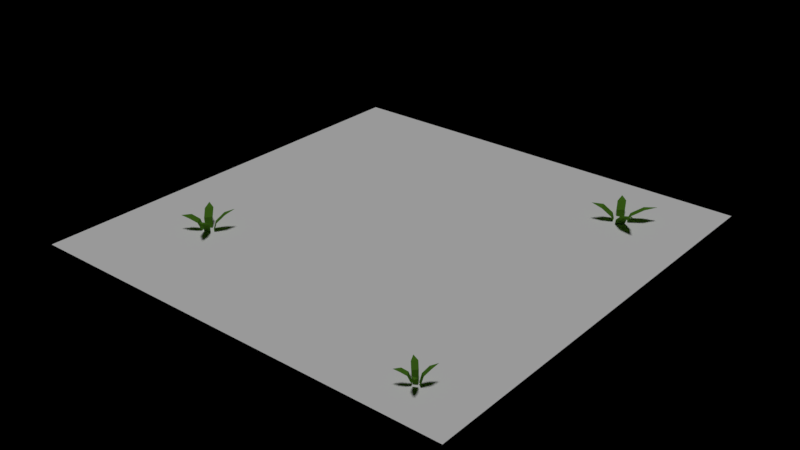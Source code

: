 # Source: tiles1.blend  (saved by Blender 2.78.0; exported with 4.5.12 LTS)
import bpy
from mathutils import Matrix  # noqa: F401  (used for matrix-valued properties, if any)

bpy.ops.wm.read_factory_settings(use_empty=True)
scene = bpy.context.scene
scene.name = 'Scene'

# ---- collections
col_collection_1 = bpy.data.collections.new('Collection 1'); scene.collection.children.link(col_collection_1)

# ---- materials (node trees are filled in below, after node groups)
mat_grass = bpy.data.materials.new('Grass')
mat_grass.alpha_threshold = 0.0
mat_grass.use_transparent_shadow = False
mat_grass.diffuse_color = (1.0, 1.0, 1.0, 1.0)
mat_grass.roughness = 0.5
mat_tinyrock = bpy.data.materials.new('TinyRock')
mat_tinyrock.alpha_threshold = 0.0
mat_tinyrock.use_transparent_shadow = False
mat_tinyrock.diffuse_color = (1.0, 1.0, 1.0, 1.0)
mat_tinyrock.roughness = 0.5
mat_material_003 = bpy.data.materials.new('Material.003')
mat_material_003.alpha_threshold = 0.0
mat_material_003.use_transparent_shadow = False
mat_material_003.diffuse_color = (0.08714, 0.06058, 0.01647, 1.0)
mat_material_003.roughness = 0.5
mat_material_003.specular_intensity = 0.1377
mat_material_002 = bpy.data.materials.new('Material.002')
mat_material_002.alpha_threshold = 0.0
mat_material_002.use_transparent_shadow = False
mat_material_002.diffuse_color = (0.106, 0.281, 0.02352, 1.0)
mat_material_002.roughness = 0.5

# ---- material node trees

# ---- lights
light_sun = bpy.data.lights.new('Sun', 'SUN')
light_sun.transmission_factor = 0.0
light_sun.angle = 0.1993
light_sun.energy = 1.0
light_sun.shadow_buffer_clip_start = 0.5
light_sun.shadow_soft_size = 0.1
light_sun.shadow_cascade_max_distance = 1000.0

# ---- meshes
me_plane_007 = bpy.data.meshes.new('Plane.007')
me_plane_007.from_pydata([(-1.0, -0.5, 3.62e-06), (1.0, -0.5, 3.62e-06), (-1.0, 0.5, -3.62e-06), (1.0, 0.5, -3.62e-06), (-0.809, 0.2791, 0.01879), (-0.7903, 0.2791, -0.007916), (-0.7404, 0.2791, -0.01147), (-0.6842, 0.2791, -0.0008083), (-0.6717, 0.2791, 0.01341), (-0.7029, 0.2791, 0.03828), (-0.7404, 0.2791, 0.05605), (-0.7658, 0.2728, 0.03846), (-0.7906, 0.2386, 0.01861), (-0.7768, 0.2386, -0.00116), (-0.7398, 0.2386, -0.003791), (-0.6982, 0.2386, 0.004102), (-0.689, 0.2386, 0.01463), (-0.7121, 0.2386, 0.03304), (-0.7398, 0.2386, 0.0462), (-0.7586, 0.234, 0.03318), (-0.7519, 0.2208, 0.0113), (-0.7472, 0.2261, 0.002584), (-0.7313, 0.2268, -0.0005172), (-0.7126, 0.2247, 0.0003552), (-0.7079, 0.2218, 0.004073), (-0.7167, 0.2169, 0.01275), (-0.7278, 0.2133, 0.01957), (-0.737, 0.2149, 0.01489), (-0.7853, 0.2944, 0.006928), (-0.7721, 0.2944, -0.01181), (-0.7371, 0.2944, -0.01431), (-0.6977, 0.2944, -0.006827), (-0.6889, 0.2944, 0.003148), (-0.7108, 0.2944, 0.0206), (-0.7371, 0.2944, 0.03307), (-0.7549, 0.29, 0.02073), (-0.7574, 0.3026, 0.002206), (-0.7536, 0.3026, -0.003227), (-0.7434, 0.3026, -0.00395), (-0.732, 0.3026, -0.001781), (-0.7295, 0.3026, 0.001111), (-0.7358, 0.3026, 0.006171), (-0.7434, 0.3026, 0.009785), (-0.7486, 0.3014, 0.006208)], [], [(0, 1, 3, 2), (8, 9, 17, 16), (6, 7, 15, 14), (4, 5, 13, 12), (9, 10, 18, 17), (7, 8, 16, 15), (5, 6, 14, 13), (11, 4, 12, 19), (10, 11, 19, 18), (19, 12, 20, 27), (17, 18, 26, 25), (15, 16, 24, 23), (13, 14, 22, 21), (12, 13, 21, 20), (18, 19, 27, 26), (16, 17, 25, 24), (14, 15, 23, 22), (10, 9, 33, 34), (5, 4, 28, 29), (9, 8, 32, 33), (6, 5, 29, 30), (8, 7, 31, 32), (24, 25, 26, 27, 20, 21, 22, 23), (7, 6, 30, 31), (4, 11, 35, 28), (11, 10, 34, 35), (35, 34, 42, 43), (30, 29, 37, 38), (34, 33, 41, 42), (31, 30, 38, 39), (28, 35, 43, 36), (29, 28, 36, 37), (32, 31, 39, 40), (33, 32, 40, 41), (38, 37, 36, 43, 42, 41, 40, 39)])
me_plane_007.polygons.foreach_set('use_smooth', [0, 1, 1, 1, 1, 1, 1, 1, 1, 1, 1, 1, 1, 1, 1, 1, 1, 1, 1, 1, 1, 1, 1, 1, 1, 1, 1, 1, 1, 1, 1, 1, 1, 1, 1])
me_plane_007.polygons.foreach_set('material_index', [0, 1, 1, 1, 1, 1, 1, 1, 1, 1, 1, 1, 1, 1, 1, 1, 1, 1, 1, 1, 1, 1, 1, 1, 1, 1, 1, 1, 1, 1, 1, 1, 1, 1, 1])
_uv = me_plane_007.uv_layers.new(name='UVMap')
_uv.uv.foreach_set('vector', [0.0001414, 0.0001061, 2.0, 0.0001061, 2.0, 1.0, 0.0001414, 1.0, 0.5717, 0.2964, 0.4588, 0.3262, 0.4112, 0.242, 0.5218, 0.192, 0.2327, 0.8003, 0.4995, 0.8145, 0.4345, 0.9553, 0.2367, 0.9454, 0.1716, 0.4415, 0.0001074, 0.5905, 0.0001076, 0.2843, 0.1473, 0.3571, 0.4588, 0.3262, 0.3605, 0.3554, 0.3321, 0.2919, 0.4112, 0.242, 0.6918, 0.2936, 0.5717, 0.2964, 0.5218, 0.192, 0.5462, 0.1047, 0.0001074, 0.8078, 0.2327, 0.8003, 0.2367, 0.9454, 0.06426, 0.9504, 0.2834, 0.3933, 0.1716, 0.4415, 0.1473, 0.3571, 0.2534, 0.2929, 0.3605, 0.3554, 0.2834, 0.3933, 0.2534, 0.2929, 0.3321, 0.2919, 0.2534, 0.2929, 0.1473, 0.3571, 0.1981, 0.1706, 0.2832, 0.1462, 0.4112, 0.242, 0.3321, 0.2919, 0.3296, 0.1594, 0.3782, 0.1147, 0.5462, 0.1047, 0.5218, 0.192, 0.447, 0.0755, 0.437, 0.02467, 0.06426, 0.9504, 0.2367, 0.9454, 0.2759, 0.9903, 0.2006, 0.9999, 0.1473, 0.3571, 0.0001076, 0.2843, 0.1623, 0.08757, 0.1981, 0.1706, 0.3321, 0.2919, 0.2534, 0.2929, 0.2832, 0.1462, 0.3296, 0.1594, 0.5218, 0.192, 0.4112, 0.242, 0.3782, 0.1147, 0.447, 0.0755, 0.2367, 0.9454, 0.4345, 0.9553, 0.3624, 0.9999, 0.2759, 0.9903, 0.3605, 0.3554, 0.4588, 0.3262, 0.4974, 0.4079, 0.3914, 0.4201, 0.0001074, 0.5905, 0.1716, 0.4415, 0.1946, 0.5435, 0.2106, 0.7453, 0.4588, 0.3262, 0.5717, 0.2964, 0.6278, 0.3723, 0.4974, 0.4079, 0.2327, 0.8003, 0.0001074, 0.8078, 0.0842, 0.7508, 0.2474, 0.7455, 0.5717, 0.2964, 0.6918, 0.2936, 0.6753, 0.4498, 0.6278, 0.3723, 0.447, 0.0755, 0.3782, 0.1147, 0.3296, 0.1594, 0.2832, 0.1462, 0.1981, 0.1706, 0.1623, 0.08757, 0.2771, 0.0001074, 0.437, 0.02467, 0.4995, 0.8145, 0.2327, 0.8003, 0.2474, 0.7455, 0.4345, 0.7555, 0.1716, 0.4415, 0.2834, 0.3933, 0.3314, 0.4809, 0.1946, 0.5435, 0.2834, 0.3933, 0.3605, 0.3554, 0.3914, 0.4201, 0.3314, 0.4809, 0.3314, 0.4809, 0.3914, 0.4201, 0.4049, 0.5391, 0.3828, 0.5673, 0.5197, 0.7137, 0.2106, 0.7453, 0.3675, 0.642, 0.4345, 0.628, 0.3914, 0.4201, 0.4974, 0.4079, 0.4475, 0.5479, 0.4049, 0.5391, 0.6753, 0.4498, 0.5197, 0.7137, 0.4345, 0.628, 0.4944, 0.5828, 0.1946, 0.5435, 0.3314, 0.4809, 0.3828, 0.5673, 0.3371, 0.6032, 0.2106, 0.7453, 0.1946, 0.5435, 0.3371, 0.6032, 0.3675, 0.642, 0.6278, 0.3723, 0.6753, 0.4498, 0.4944, 0.5828, 0.4935, 0.5563, 0.4974, 0.4079, 0.6278, 0.3723, 0.4935, 0.5563, 0.4475, 0.5479, 0.4345, 0.628, 0.3675, 0.642, 0.3371, 0.6032, 0.3828, 0.5673, 0.4049, 0.5391, 0.4475, 0.5479, 0.4935, 0.5563, 0.4944, 0.5828])
me_plane_007.materials.append(mat_grass)
me_plane_007.materials.append(mat_tinyrock)
me_plane_007.use_remesh_preserve_volume = False
me_plane_007.use_remesh_preserve_attributes = False
me_plane_007.use_mirror_vertex_groups = False
me_plane_007.update()
me_plane_003 = bpy.data.meshes.new('Plane.003')
me_plane_003.from_pydata([(-0.25, -0.25, 2.765e-06), (0.25, -0.25, 2.689e-06), (-0.25, 0.25, -2.704e-06), (0.25, 0.25, -2.78e-06)], [], [(0, 1, 3, 2)])
_uv = me_plane_003.uv_layers.new(name='UVMap')
_uv.uv.foreach_set('vector', [0.0001, 9.998e-05, 0.9999, 9.998e-05, 0.9999, 0.9999, 9.998e-05, 0.9999])
me_plane_003.materials.append(mat_grass)
me_plane_003.use_remesh_preserve_volume = False
me_plane_003.use_remesh_preserve_attributes = False
me_plane_003.use_mirror_vertex_groups = False
me_plane_003.update()
me_plane_006 = bpy.data.meshes.new('Plane.006')
me_plane_006.from_pydata([(0.5, -0.5, 9.072e-06), (-0.5, 0.5, 1.832e-06), (0.5, 0.5, 1.832e-06), (-0.5, -0.5, 0.5), (-0.1749, -0.5, 0.4204), (-0.5, 3.6e-06, 5.452e-06), (7.228e-06, -0.5, 9.096e-06), (-0.5, -0.1749, 0.4204), (-0.4051, -0.1749, 0.3955), (-0.09084, -0.09415, -0.04018), (-0.192, -0.3556, 0.4146), (-0.4051, 1.8e-06, 2.726e-06), (-0.2578, 0.0001831, -0.03617), (-0.2846, -0.1945, 0.426), (-0.5, -0.1228, 6.341e-06), (-0.1131, -0.5, 9.072e-06), (0.5, -7.256e-06, 5.452e-06), (7.137e-06, 0.5, 1.832e-06), (-0.1131, -0.1228, 6.341e-06)], [], [(18, 16, 2, 17), (5, 7, 8, 11), (7, 3, 8), (9, 10, 6), (10, 4, 6), (11, 8, 13, 12), (12, 13, 10, 9), (13, 3, 10), (8, 3, 13), (4, 10, 3), (14, 18, 17, 1), (15, 0, 16, 18)])
me_plane_006.polygons.foreach_set('material_index', [0, 1, 1, 1, 1, 1, 1, 1, 1, 1, 0, 0])
_uv = me_plane_006.uv_layers.new(name='UVMap')
_uv.uv.foreach_set('vector', [0.3869, 0.3772, 0.9999, 0.5, 0.9999, 0.9999, 0.5, 0.9999, 0.0, 0.0, 0.0, 0.0, 0.0, 0.0, 0.0, 0.0, 0.0, 0.0, 0.0, 0.0, 0.0, 0.0, 0.0, 0.0, 0.0, 0.0, 0.0, 0.0, 0.0, 0.0, 0.0, 0.0, 0.0, 0.0, 0.0, 0.0, 0.0, 0.0, 0.0, 0.0, 0.0, 0.0, 0.0, 0.0, 0.0, 0.0, 0.0, 0.0, 0.0, 0.0, 0.0, 0.0, 0.0, 0.0, 0.0, 0.0, 0.0, 0.0, 0.0, 0.0, 0.0, 0.0, 0.0, 0.0, 0.0, 0.0, 0.0, 0.0, 0.0001, 0.3772, 0.3869, 0.3772, 0.5, 0.9999, 9.998e-05, 0.9999, 0.3869, 9.998e-05, 0.9999, 9.998e-05, 0.9999, 0.5, 0.3869, 0.3772])
me_plane_006.materials.append(mat_grass)
me_plane_006.materials.append(mat_material_003)
me_plane_006.use_remesh_preserve_volume = False
me_plane_006.use_remesh_preserve_attributes = False
me_plane_006.use_mirror_vertex_groups = False
me_plane_006.update()
me_plane_004 = bpy.data.meshes.new('Plane.004')
me_plane_004.from_pydata([(-0.5, -0.0954, 6.907e-07), (0.04824, -0.0954, 6.907e-07), (-0.5, 0.5, -3.62e-06), (0.04824, 0.5, -3.62e-06), (-0.2115, -0.5, 0.5), (0.5, 0.5, 0.5), (-0.5, -7.947e-09, -1.419e-11), (3.638e-06, 0.5, -9.072e-06), (-0.5, -0.5, 0.5), (0.1749, 0.5, 0.4204), (0.1447, 0.052, 0.3827), (0.5, 0.052, 0.5), (-0.2221, -0.2578, 0.4196), (-0.1025, -0.0819, 2.109e-06), (0.5, -0.1863, 0.5), (0.003082, -0.01587, 0.3898), (-0.072, -0.1579, 0.4224), (-0.01135, 0.052, -5.953e-07), (-0.3408, -0.08022, 0.01301), (0.04027, 0.08925, -5.363e-07), (0.5, 0.08925, 0.5), (0.1841, 0.09812, 0.3855), (0.02423, 0.3852, -3.849e-06), (0.5, 0.4009, 0.5), (0.1803, 0.3852, 0.4298), (0.04027, 0.347, -3.2e-06), (0.5, 0.3627, 0.5), (0.1963, 0.347, 0.4338), (-0.5, -0.1749, 0.4204), (-0.2216, -0.08106, 0.006506), (0.5, -0.5, 0.5)], [], [(0, 1, 3, 2), (17, 10, 21, 19), (6, 28, 12, 18), (8, 4, 12), (10, 11, 20, 21), (13, 15, 10, 17), (15, 14, 11, 10), (18, 12, 16, 29), (12, 4, 30, 16), (22, 24, 9, 7), (24, 23, 5, 9), (27, 26, 23, 24), (25, 27, 24, 22), (19, 21, 27, 25), (21, 20, 26, 27), (12, 28, 8), (29, 16, 15, 13), (16, 30, 14, 15)])
me_plane_004.polygons.foreach_set('material_index', [0, 1, 1, 1, 1, 1, 1, 1, 1, 1, 1, 1, 1, 1, 1, 1, 1, 1])
_uv = me_plane_004.uv_layers.new(name='UVMap')
_uv.uv.foreach_set('vector', [0.0001, 0.4046, 0.5482, 0.4046, 0.5482, 0.9999, 9.998e-05, 0.9999, 0.9616, 0.15, 0.7175, 0.03779, 0.7226, 0.0, 0.9666, 0.1089, 0.9666, 0.433, 0.6731, 0.4643, 0.6515, 0.343, 0.9401, 0.3741, 0.006509, 0.0, 0.1926, 0.002403, 0.1792, 0.1642, 0.4128, 0.3701, 0.6515, 0.3654, 0.6515, 0.3895, 0.4384, 0.4001, 0.9412, 0.2465, 0.7054, 0.1379, 0.7175, 0.03779, 0.9616, 0.15, 0.322, 0.3246, 0.6515, 0.2112, 0.6515, 0.3654, 0.4128, 0.3701, 0.9401, 0.3741, 0.6515, 0.343, 0.6627, 0.2263, 0.9406, 0.3103, 0.1792, 0.1642, 0.1926, 0.002403, 0.6515, 0.008334, 0.2762, 0.2299, 0.07613, 0.6615, 0.08205, 0.9588, 0.008028, 0.9534, 0.0, 0.6576, 0.4396, 0.5828, 0.6515, 0.5911, 0.6515, 0.6551, 0.4353, 0.6576, 0.4502, 0.558, 0.6515, 0.5663, 0.6515, 0.5911, 0.4396, 0.5828, 0.1023, 0.6646, 0.1081, 0.9643, 0.08205, 0.9588, 0.07613, 0.6615, 0.2677, 0.6611, 0.2677, 0.9287, 0.1081, 0.9643, 0.1023, 0.6646, 0.4384, 0.4001, 0.6515, 0.3895, 0.6515, 0.5663, 0.4502, 0.558, 0.1792, 0.1642, 0.0, 0.2155, 0.006509, 0.0, 0.9406, 0.3103, 0.6627, 0.2263, 0.7054, 0.1379, 0.9412, 0.2465, 0.2762, 0.2299, 0.6515, 0.008334, 0.6515, 0.2112, 0.322, 0.3246])
me_plane_004.materials.append(mat_grass)
me_plane_004.materials.append(mat_material_003)
me_plane_004.use_remesh_preserve_volume = False
me_plane_004.use_remesh_preserve_attributes = False
me_plane_004.use_mirror_vertex_groups = False
me_plane_004.update()
me_plane_002 = bpy.data.meshes.new('Plane.002')
me_plane_002.from_pydata([(-0.5, -0.5, 3.62e-06), (0.5, -0.5, 3.62e-06), (-0.5, 0.5, -3.62e-06), (0.5, 0.5, -3.62e-06), (-0.5, -0.5, 0.5), (0.5, -0.5, 0.5), (-0.5, 3.6e-06, 5.452e-06), (0.5, -3.6e-06, -5.452e-06), (-0.5, -0.1749, 0.4204), (0.5, -0.1749, 0.4204), (0.052, -0.1447, 0.3827), (0.052, -0.5, 0.5), (-0.25, -0.1749, 0.3955), (-0.1863, 0.03558, 1.516e-06), (-0.1863, -0.5, 0.5), (-0.1863, -0.1393, 0.4204), (-0.25, -0.5, 0.5), (0.052, 0.01135, -2.188e-07), (-0.25, 1.8e-06, 2.726e-06), (-0.2132, -0.5, 0.5), (-0.2132, 0.01647, 5.426e-07), (-0.2132, -0.1461, 0.4114), (0.08925, -0.04027, 1.098e-07), (0.08924, -0.5, 0.5), (0.09812, -0.1841, 0.3855), (0.3852, -0.02423, -1.06e-06), (0.4009, -0.5, 0.5), (0.3852, -0.1803, 0.4299), (0.347, -0.04027, -6.88e-07), (0.3627, -0.5, 0.5), (0.347, -0.1963, 0.4338), (-0.5, -0.0491, 3.555e-07), (0.5, -0.0491, 3.555e-07)], [(31, 0), (1, 32)], [(17, 10, 24, 22), (6, 8, 12, 18), (8, 4, 16, 12), (10, 11, 23, 24), (13, 15, 10, 17), (15, 14, 11, 10), (18, 12, 21, 20), (20, 21, 15, 13), (21, 19, 14, 15), (25, 27, 9, 7), (27, 26, 5, 9), (12, 16, 19, 21), (30, 29, 26, 27), (28, 30, 27, 25), (22, 24, 30, 28), (24, 23, 29, 30), (31, 32, 3, 2)])
me_plane_002.polygons.foreach_set('material_index', [1, 1, 1, 1, 1, 1, 1, 1, 1, 1, 1, 1, 1, 1, 1, 1, 0])
_uv = me_plane_002.uv_layers.new(name='UVMap')
_uv.uv.foreach_set('vector', [0.0, 0.0, 0.0, 0.0, 0.0, 0.0, 0.0, 0.0, 0.0, 0.0, 0.0, 0.0, 0.0, 0.0, 0.0, 0.0, 0.0, 0.0, 0.0, 0.0, 0.0, 0.0, 0.0, 0.0, 0.0, 0.0, 0.0, 0.0, 0.0, 0.0, 0.0, 0.0, 0.0, 0.0, 0.0, 0.0, 0.0, 0.0, 0.0, 0.0, 0.0, 0.0, 0.0, 0.0, 0.0, 0.0, 0.0, 0.0, 0.0, 0.0, 0.0, 0.0, 0.0, 0.0, 0.0, 0.0, 0.0, 0.0, 0.0, 0.0, 0.0, 0.0, 0.0, 0.0, 0.0, 0.0, 0.0, 0.0, 0.0, 0.0, 0.0, 0.0, 0.0, 0.0, 0.0, 0.0, 0.0, 0.0, 0.0, 0.0, 0.0, 0.0, 0.0, 0.0, 0.0, 0.0, 0.0, 0.0, 0.0, 0.0, 0.0, 0.0, 0.0, 0.0, 0.0, 0.0, 0.0, 0.0, 0.0, 0.0, 0.0, 0.0, 0.0, 0.0, 0.0, 0.0, 0.0, 0.0, 0.0, 0.0, 0.0, 0.0, 0.0, 0.0, 0.0, 0.0, 0.0, 0.0, 0.0, 0.0, 0.0, 0.0, 0.0, 0.0, 0.0, 0.0, 0.0, 0.0, 0.0001, 0.4509, 0.9999, 0.4509, 0.9999, 0.9999, 9.998e-05, 0.9999])
me_plane_002.materials.append(mat_grass)
me_plane_002.materials.append(mat_material_003)
me_plane_002.use_remesh_preserve_volume = False
me_plane_002.use_remesh_preserve_attributes = False
me_plane_002.use_mirror_vertex_groups = False
me_plane_002.update()
me_plane_001 = bpy.data.meshes.new('Plane.001')
me_plane_001.from_pydata([(-0.5, -0.5, 3.62e-06), (0.5, -0.5, 3.62e-06), (-0.5, 0.5, -3.62e-06), (0.5, 0.5, -3.62e-06), (0.2903, 0.323, 0.03003), (0.2737, 0.3011, 0.0365), (0.2977, 0.3043, 0.0284), (0.309, 0.3318, 0.01255), (0.3164, 0.3132, 0.01092), (0.3169, 0.3339, -0.01735), (0.323, 0.319, -0.01706), (0.3719, 0.3502, 0.03006), (0.3873, 0.3776, 0.03124), (0.3604, 0.3692, 0.02681), (0.3505, 0.3347, 0.01531), (0.339, 0.3538, 0.01206), (0.3389, 0.3273, -0.01749), (0.3295, 0.3425, -0.01792), (0.3501, 0.2911, 0.03289), (0.3807, 0.2845, 0.03978), (0.3659, 0.3074, 0.03003), (0.3316, 0.3054, 0.01288), (0.3473, 0.3218, 0.01002), (0.325, 0.3115, -0.0172), (0.3375, 0.3248, -0.01766), (0.3161, 0.3733, 0.02737), (0.2967, 0.3903, 0.02749), (0.299, 0.3674, 0.02372), (0.3254, 0.3537, 0.01557), (0.3084, 0.3478, 0.01191), (0.3305, 0.3432, -0.01757), (0.3169, 0.3384, -0.0175), (0.3791, -0.4276, 0.03115), (0.3923, -0.4356, 0.03479), (0.3891, -0.4224, 0.03024), (0.373, -0.4177, 0.02133), (0.383, -0.4125, 0.02041), (0.3713, -0.4134, 0.004508), (0.3793, -0.4091, 0.004676), (0.3589, -0.3836, 0.03117), (0.3426, -0.3767, 0.03184), (0.349, -0.3912, 0.02935), (0.3688, -0.3947, 0.02288), (0.3589, -0.4023, 0.02105), (0.3737, -0.4007, 0.004429), (0.3658, -0.4069, 0.004189), (0.3933, -0.3923, 0.03276), (0.3951, -0.3747, 0.03664), (0.3832, -0.3844, 0.03115), (0.3864, -0.4035, 0.02151), (0.3763, -0.3957, 0.0199), (0.3834, -0.4075, 0.004594), (0.3752, -0.4014, 0.004336), (0.3494, -0.4163, 0.02966), (0.341, -0.4281, 0.02972), (0.3537, -0.4254, 0.0276), (0.3598, -0.4099, 0.02302), (0.3641, -0.419, 0.02096), (0.3653, -0.4064, 0.004384), (0.3688, -0.4137, 0.004424), (-0.2964, -0.283, 0.0331), (-0.2771, -0.2947, 0.03841), (-0.2818, -0.2753, 0.03176), (-0.3053, -0.2685, 0.01875), (-0.2907, -0.2609, 0.01741), (-0.3077, -0.2622, -0.0058), (-0.2961, -0.256, -0.005555), (-0.3258, -0.2188, 0.03312), (-0.3496, -0.2087, 0.03409), (-0.3403, -0.2299, 0.03046), (-0.3113, -0.2349, 0.02101), (-0.3258, -0.246, 0.01835), (-0.3042, -0.2437, -0.005914), (-0.3158, -0.2527, -0.006266), (-0.2756, -0.2314, 0.03544), (-0.273, -0.2058, 0.0411), (-0.2904, -0.22, 0.0331), (-0.2857, -0.2478, 0.01902), (-0.3004, -0.2363, 0.01667), (-0.2901, -0.2536, -0.005673), (-0.302, -0.2446, -0.00605), (-0.3397, -0.2664, 0.03092), (-0.3519, -0.2837, 0.03101), (-0.3334, -0.2798, 0.02792), (-0.3245, -0.2571, 0.02122), (-0.3182, -0.2704, 0.01822), (-0.3165, -0.252, -0.00598), (-0.3113, -0.2627, -0.005922)], [], [(0, 1, 3, 2), (4, 5, 6), (4, 6, 8, 7), (7, 8, 10, 9), (11, 12, 13), (11, 13, 15, 14), (14, 15, 17, 16), (18, 19, 20), (18, 20, 22, 21), (21, 22, 24, 23), (25, 26, 27), (25, 27, 29, 28), (28, 29, 31, 30), (32, 33, 34), (32, 34, 36, 35), (35, 36, 38, 37), (39, 40, 41), (39, 41, 43, 42), (42, 43, 45, 44), (46, 47, 48), (46, 48, 50, 49), (49, 50, 52, 51), (53, 54, 55), (53, 55, 57, 56), (56, 57, 59, 58), (60, 61, 62), (60, 62, 64, 63), (63, 64, 66, 65), (67, 68, 69), (67, 69, 71, 70), (70, 71, 73, 72), (74, 75, 76), (74, 76, 78, 77), (77, 78, 80, 79), (81, 82, 83), (81, 83, 85, 84), (84, 85, 87, 86)])
me_plane_001.polygons.foreach_set('material_index', [0, 1, 1, 1, 1, 1, 1, 1, 1, 1, 1, 1, 1, 1, 1, 1, 1, 1, 1, 1, 1, 1, 1, 1, 1, 1, 1, 1, 1, 1, 1, 1, 1, 1, 1, 1, 1])
_uv = me_plane_001.uv_layers.new(name='UVMap')
_uv.uv.foreach_set('vector', [0.0001, 9.998e-05, 0.9999, 9.998e-05, 0.9999, 0.9999, 9.998e-05, 0.9999, 0.3475, 0.6485, 0.2376, 0.8476, 0.1851, 0.6485, 0.3475, 0.6485, 0.1851, 0.6485, 0.1851, 0.4301, 0.3475, 0.4301, 0.3475, 0.4301, 0.1851, 0.4301, 0.1913, 0.1936, 0.3204, 0.1816, 0.5287, 0.0001398, 0.7508, 0.1228, 0.5287, 0.1813, 0.5287, 0.0001398, 0.5287, 0.1813, 0.2849, 0.1813, 0.2849, 0.0001381, 0.2849, 0.0001381, 0.2849, 0.1813, 0.01552, 0.1785, 0.0001381, 0.03535, 0.1848, 0.6813, 0.05981, 0.9078, 0.0001381, 0.6813, 0.1848, 0.6813, 0.0001381, 0.6813, 0.0001384, 0.4329, 0.1848, 0.4329, 0.1848, 0.4329, 0.0001384, 0.4329, 0.009564, 0.195, 0.156, 0.1816, 0.6654, 0.8515, 0.8454, 0.9553, 0.6627, 0.9999, 0.6654, 0.8515, 0.6627, 0.9999, 0.4632, 0.9962, 0.4659, 0.8479, 0.4659, 0.8479, 0.4632, 0.9962, 0.2051, 0.9999, 0.1851, 0.8846, 0.3428, 0.6497, 0.2333, 0.8481, 0.181, 0.6497, 0.3428, 0.6497, 0.181, 0.6497, 0.181, 0.4321, 0.3428, 0.4321, 0.3428, 0.4321, 0.181, 0.4321, 0.1872, 0.1964, 0.3158, 0.1845, 0.1807, 0.5268, 0.05847, 0.7482, 0.0001381, 0.5268, 0.1807, 0.5268, 0.0001381, 0.5268, 0.0001376, 0.2839, 0.1807, 0.2839, 0.1807, 0.2839, 0.0001376, 0.2839, 0.002962, 0.01547, 0.1456, 0.0001376, 0.6789, 0.0001378, 0.9046, 0.1247, 0.6789, 0.1842, 0.6789, 0.0001378, 0.6789, 0.1842, 0.4314, 0.1842, 0.4314, 0.0001376, 0.4314, 0.0001376, 0.4314, 0.1842, 0.1943, 0.1748, 0.181, 0.0289, 0.3604, 0.9962, 0.181, 0.8929, 0.3631, 0.8484, 0.3604, 0.9962, 0.3631, 0.8484, 0.5619, 0.8521, 0.5592, 0.9999, 0.5592, 0.9999, 0.5619, 0.8521, 0.8191, 0.8484, 0.839, 0.9632, 0.3428, 0.6497, 0.2333, 0.8481, 0.181, 0.6497, 0.3428, 0.6497, 0.181, 0.6497, 0.181, 0.4321, 0.3428, 0.4321, 0.3428, 0.4321, 0.181, 0.4321, 0.1872, 0.1964, 0.3158, 0.1845, 0.1807, 0.5268, 0.05847, 0.7482, 0.0001376, 0.5268, 0.1807, 0.5268, 0.0001376, 0.5268, 0.0001378, 0.2839, 0.1807, 0.2839, 0.1807, 0.2839, 0.0001378, 0.2839, 0.002963, 0.01546, 0.1456, 0.0001376, 0.6789, 0.0001381, 0.9046, 0.1247, 0.6789, 0.1842, 0.6789, 0.0001381, 0.6789, 0.1842, 0.4314, 0.1842, 0.4314, 0.0001376, 0.4314, 0.0001376, 0.4314, 0.1842, 0.1943, 0.1748, 0.181, 0.0289, 0.3604, 0.9962, 0.181, 0.8929, 0.3631, 0.8484, 0.3604, 0.9962, 0.3631, 0.8484, 0.5619, 0.8521, 0.5592, 0.9999, 0.5592, 0.9999, 0.5619, 0.8521, 0.8191, 0.8484, 0.839, 0.9632])
me_plane_001.materials.append(mat_grass)
me_plane_001.materials.append(mat_material_002)
me_plane_001.use_remesh_preserve_volume = False
me_plane_001.use_remesh_preserve_attributes = False
me_plane_001.use_mirror_vertex_groups = False
me_plane_001.update()
me_plane = bpy.data.meshes.new('Plane')
me_plane.from_pydata([(-0.5, -0.5, 3.62e-06), (0.5, -0.5, 3.62e-06), (-0.5, 0.5, -3.62e-06), (0.5, 0.5, -3.62e-06)], [], [(0, 1, 3, 2)])
_uv = me_plane.uv_layers.new(name='UVMap')
_uv.uv.foreach_set('vector', [0.0001, 9.998e-05, 0.9999, 9.998e-05, 0.9999, 0.9999, 9.998e-05, 0.9999])
me_plane.materials.append(mat_grass)
me_plane.use_remesh_preserve_volume = False
me_plane.use_remesh_preserve_attributes = False
me_plane.use_mirror_vertex_groups = False
me_plane.update()

# ---- objects
ob_grass01_001 = bpy.data.objects.new('grass01.001', me_plane_007)
ob_grass01_small = bpy.data.objects.new('grass01-small', me_plane_003)
ob_sun = bpy.data.objects.new('Sun', light_sun)
ob_wall01_convex1 = bpy.data.objects.new('wall01-convex1', me_plane_006)
ob_wall01_concave1 = bpy.data.objects.new('wall01-concave1', me_plane_004)
ob_wall01_s1 = bpy.data.objects.new('wall01-s1', me_plane_002)
ob_grass02 = bpy.data.objects.new('grass02', me_plane_001)
ob_grass01 = bpy.data.objects.new('grass01', me_plane)

# ---- transforms, parenting, visibility, modifiers, constraints
ob_grass01_001.location = (0.0, 2.5, 0.0)
ob_grass01_001.hide_render = True
ob_grass01_001.lineart.crease_threshold = 0.0
ob_grass01_small.location = (-0.75, 1.25, 0.0)
ob_grass01_small.hide_render = True
ob_grass01_small.lineart.crease_threshold = 0.0
ob_sun.location = (1.483, -0.5498, 1.243)
ob_sun.lineart.crease_threshold = 0.0
ob_wall01_convex1.location = (3.5, 0.5, 0.0)
ob_wall01_convex1.hide_render = True
ob_wall01_convex1.lineart.crease_threshold = 0.0
ob_wall01_concave1.location = (2.5, 0.5, 0.0)
ob_wall01_concave1.hide_render = True
ob_wall01_concave1.lineart.crease_threshold = 0.0
ob_wall01_s1.location = (1.5, 0.5, 0.0)
ob_wall01_s1.hide_render = True
ob_wall01_s1.lineart.crease_threshold = 0.0
ob_grass02.location = (0.5, 0.5, 0.0)
ob_grass02.lineart.crease_threshold = 0.0
ob_grass01.location = (-0.5, 0.5, 0.0)
ob_grass01.hide_render = True
ob_grass01.lineart.crease_threshold = 0.0

# ---- collection membership
col_collection_1.objects.link(ob_grass01_001)
col_collection_1.objects.link(ob_grass01_small)
col_collection_1.objects.link(ob_sun)
col_collection_1.objects.link(ob_wall01_convex1)
col_collection_1.objects.link(ob_wall01_concave1)
col_collection_1.objects.link(ob_wall01_s1)
col_collection_1.objects.link(ob_grass02)
col_collection_1.objects.link(ob_grass01)

# ---- scene / render settings (as saved in the file)
scene.frame_start = 1; scene.frame_end = 250; scene.frame_set(104)
scene.render.engine = 'BLENDER_EEVEE_NEXT'
scene.render.resolution_percentage = 50
scene.render.dither_intensity = 0.0
scene.cycles.use_denoising = False
scene.cycles.samples = 128
scene.cycles.sampling_pattern = 'TABULATED_SOBOL'
scene.cycles.light_sampling_threshold = 0.0
scene.cycles.use_adaptive_sampling = False
scene.cycles.use_light_tree = False
scene.cycles.blur_glossy = 0.0
scene.cycles.sample_clamp_indirect = 0.0
scene.view_settings.view_transform = 'Standard'
bpy.context.view_layer.update()

# ---- added for rendering (the .blend has no active camera): camera
cam_auto = bpy.data.cameras.new('AutoCamera')
cam_auto.lens = 50.0
cam_auto.sensor_width = 36.0
cam_auto.clip_end = 1000.0
ob_auto_camera = bpy.data.objects.new('AutoCamera', cam_auto)
scene.collection.objects.link(ob_auto_camera)
ob_auto_camera.location = (1.8096, -1.07153, 1.05927)
ob_auto_camera.rotation_euler = (1.09748, -7.21219e-08, 0.694738)
scene.camera = ob_auto_camera
bpy.context.view_layer.update()
